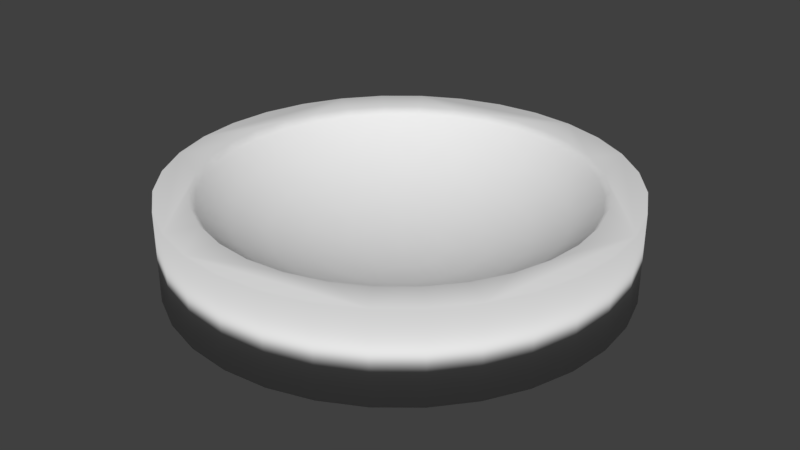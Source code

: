 # Source: untitled.blend  (saved by Blender 2.77.0; exported with 4.5.12 LTS)
import bpy
from mathutils import Matrix  # noqa: F401  (used for matrix-valued properties, if any)

bpy.ops.wm.read_factory_settings(use_empty=True)
scene = bpy.context.scene
scene.name = 'Scene'

# ---- collections
col_collection_1 = bpy.data.collections.new('Collection 1'); scene.collection.children.link(col_collection_1)

# ---- world
world_world = bpy.data.worlds.new('World'); scene.world = world_world
world_world.color = (0.05088, 0.05088, 0.05088)
world_world.use_sun_shadow = False
world_world.sun_shadow_jitter_overblur = 0.0
world_world.cycles.sampling_method = 'MANUAL'

# ---- meshes
me_cylinder = bpy.data.meshes.new('Cylinder')
me_cylinder.from_pydata([(0.0, 1.0, -1.0), (0.0, 1.0, 1.0), (0.1951, 0.9808, 1.0), (0.1951, 0.9808, -1.0), (0.3827, 0.9239, -1.0), (0.5556, 0.8315, -1.0), (0.7071, 0.7071, -1.0), (0.8315, 0.5556, -1.0), (0.9239, 0.3827, -1.0), (0.9808, 0.1951, -1.0), (1.0, 7.55e-08, -1.0), (0.9808, -0.1951, -1.0), (0.9239, -0.3827, -1.0), (0.8315, -0.5556, -1.0), (0.7071, -0.7071, -1.0), (0.5556, -0.8315, -1.0), (0.3827, -0.9239, -1.0), (0.1951, -0.9808, -1.0), (-3.258e-07, -1.0, -1.0), (-0.1951, -0.9808, -1.0), (-0.3827, -0.9239, -1.0), (-0.5556, -0.8315, -1.0), (-0.7071, -0.7071, -1.0), (-0.8315, -0.5556, -1.0), (-0.9239, -0.3827, -1.0), (-0.9808, -0.1951, -1.0), (-1.0, 9.656e-07, -1.0), (-0.9808, 0.1951, -1.0), (-0.9239, 0.3827, -1.0), (-0.8315, 0.5556, -1.0), (-0.7071, 0.7071, -1.0), (-0.5556, 0.8315, -1.0), (-0.3827, 0.9239, -1.0), (-0.1951, 0.9808, -1.0), (-0.1951, 0.9808, 1.0), (-0.3827, 0.9239, 1.0), (-0.5556, 0.8315, 1.0), (-0.7071, 0.7071, 1.0), (-0.8315, 0.5556, 1.0), (-0.9239, 0.3827, 1.0), (-0.9808, 0.1951, 1.0), (-1.0, 9.656e-07, 1.0), (-0.8543, 0.0, 1.0), (-0.8378, 0.1667, 1.0), (-0.7892, 0.3269, 1.0), (-0.7103, 0.4746, 1.0), (-0.604, 0.604, 1.0), (-0.4746, 0.7103, 1.0), (-0.3269, 0.7892, 1.0), (-0.1667, 0.8378, 1.0), (3.084e-07, 0.8543, 1.0), (0.1667, 0.8378, 1.0), (0.3269, 0.7892, 1.0), (0.4746, 0.7103, 1.0), (0.604, 0.604, 1.0), (0.7103, 0.4746, 1.0), (0.7892, 0.3269, 1.0), (0.8378, 0.1667, 1.0), (0.8543, -4.871e-08, 1.0), (0.9239, -0.3827, 1.0), (0.9808, -0.1951, 1.0), (1.0, 7.55e-08, 1.0), (0.9808, 0.1951, 1.0), (0.9239, 0.3827, 1.0), (0.8315, 0.5556, 1.0), (0.7071, 0.7071, 1.0), (0.5556, 0.8315, 1.0), (0.3827, 0.9239, 1.0), (0.8378, -0.1667, 1.0), (0.7892, -0.3269, 1.0), (0.7103, -0.4746, 1.0), (0.604, -0.604, 1.0), (0.4746, -0.7103, 1.0), (0.3269, -0.7892, 1.0), (0.1667, -0.8378, 1.0), (1.845e-07, -0.8543, 1.0), (-0.1667, -0.8378, 1.0), (-0.3269, -0.7892, 1.0), (-0.4746, -0.7103, 1.0), (-0.604, -0.604, 1.0), (-0.7103, -0.4746, 1.0), (-0.7892, -0.3269, 1.0), (-0.8378, -0.1667, 1.0), (-0.9808, -0.1951, 1.0), (-0.9239, -0.3827, 1.0), (-0.8315, -0.5556, 1.0), (-0.7071, -0.7071, 1.0), (-0.5556, -0.8315, 1.0), (-0.3827, -0.9239, 1.0), (-0.1951, -0.9808, 1.0), (-3.258e-07, -1.0, 1.0), (0.1951, -0.9808, 1.0), (0.3827, -0.9239, 1.0), (0.5556, -0.8315, 1.0), (0.7071, -0.7071, 1.0), (0.8315, -0.5556, 1.0), (3.258e-07, 0.0, -0.5372), (-0.1913, 0.03806, -0.4766), (-0.1951, 0.0, -0.4766), (-0.1802, 0.07466, -0.4766), (-0.1913, -0.03806, -0.4766), (-0.3753, 0.07466, -0.297), (-0.3827, 0.0, -0.297), (-0.1622, 0.1084, -0.4766), (-0.3536, 0.1464, -0.297), (-0.1802, -0.07466, -0.4766), (-0.3753, -0.07466, -0.297), (-0.5449, 0.1084, -0.005322), (-0.5556, 0.0, -0.005322), (-0.1379, 0.1379, -0.4766), (-0.3182, 0.2126, -0.297), (-0.5133, 0.2126, -0.005322), (-0.1622, -0.1084, -0.4766), (-0.3536, -0.1464, -0.297), (-0.5449, -0.1084, -0.005322), (-0.6935, 0.1379, 0.3872), (-0.7071, 0.0, 0.3872), (-0.1084, 0.1622, -0.4766), (-0.2706, 0.2706, -0.297), (-0.4619, 0.3087, -0.005322), (-0.6533, 0.2706, 0.3872), (-0.1379, -0.1379, -0.4766), (-0.3182, -0.2126, -0.297), (-0.5133, -0.2126, -0.005322), (-0.6935, -0.1379, 0.3872), (-0.8155, 0.1622, 0.8655), (-0.8315, 0.0, 0.8655), (-0.07466, 0.1802, -0.4766), (-0.2126, 0.3182, -0.297), (-0.3928, 0.3928, -0.005322), (-0.5879, 0.3928, 0.3872), (-0.7682, 0.3182, 0.8655), (-0.1084, -0.1622, -0.4766), (-0.2706, -0.2706, -0.297), (-0.4619, -0.3087, -0.005322), (-0.6533, -0.2706, 0.3872), (-0.8155, -0.1622, 0.8655), (-0.03806, 0.1913, -0.4766), (-0.1464, 0.3536, -0.297), (-0.3087, 0.4619, -0.005322), (-0.5, 0.5, 0.3872), (-0.6913, 0.4619, 0.8655), (-0.07466, -0.1802, -0.4766), (-0.2126, -0.3182, -0.297), (-0.3928, -0.3928, -0.005322), (-0.5879, -0.3928, 0.3872), (-0.7682, -0.3182, 0.8655), (3.08e-07, 0.1951, -0.4766), (-0.07466, 0.3753, -0.297), (-0.2126, 0.5133, -0.005322), (-0.3928, 0.5879, 0.3872), (-0.5879, 0.5879, 0.8655), (-0.03806, -0.1913, -0.4766), (-0.1464, -0.3536, -0.297), (-0.3087, -0.4619, -0.005322), (-0.5, -0.5, 0.3872), (-0.6913, -0.4619, 0.8655), (0.03806, 0.1913, -0.4766), (3.043e-07, 0.3827, -0.297), (-0.1084, 0.5449, -0.005322), (-0.2706, 0.6533, 0.3872), (-0.4619, 0.6913, 0.8655), (3.155e-07, -0.1951, -0.4766), (-0.07466, -0.3753, -0.297), (-0.2126, -0.5133, -0.005322), (-0.3928, -0.5879, 0.3872), (-0.5879, -0.5879, 0.8655), (0.07466, 0.1802, -0.4766), (0.07466, 0.3753, -0.297), (3.415e-07, 0.5556, -0.005322), (-0.1379, 0.6935, 0.3872), (-0.3182, 0.7682, 0.8655), (0.03806, -0.1913, -0.4766), (2.521e-07, -0.3827, -0.297), (-0.1084, -0.5449, -0.005322), (-0.2706, -0.6533, 0.3872), (-0.4619, -0.6913, 0.8655), (0.1084, 0.1622, -0.4766), (0.1464, 0.3536, -0.297), (0.1084, 0.5449, -0.005322), (3.192e-07, 0.7071, 0.3872), (-0.1622, 0.8155, 0.8655), (0.07466, -0.1802, -0.4766), (0.07466, -0.3753, -0.297), (2.596e-07, -0.5556, -0.005322), (-0.1379, -0.6935, 0.3872), (-0.3182, -0.7682, 0.8655), (0.138, 0.1379, -0.4766), (0.2126, 0.3182, -0.297), (0.2126, 0.5133, -0.005322), (0.138, 0.6935, 0.3872), (3.341e-07, 0.8315, 0.8655), (0.1084, -0.1622, -0.4766), (0.1464, -0.3536, -0.297), (0.1084, -0.5449, -0.005322), (1.851e-07, -0.7071, 0.3872), (-0.1622, -0.8155, 0.8655), (0.1622, 0.1084, -0.4766), (0.2706, 0.2706, -0.297), (0.3087, 0.4619, -0.005322), (0.2706, 0.6533, 0.3872), (0.1622, 0.8155, 0.8655), (0.1379, -0.1379, -0.4766), (0.2126, -0.3182, -0.297), (0.2126, -0.5133, -0.005322), (0.1379, -0.6935, 0.3872), (1.404e-07, -0.8315, 0.8655), (0.1802, 0.07466, -0.4766), (0.3182, 0.2126, -0.297), (0.3928, 0.3928, -0.005322), (0.3928, 0.5879, 0.3872), (0.3182, 0.7682, 0.8655), (0.1622, -0.1084, -0.4766), (0.2706, -0.2706, -0.297), (0.3087, -0.4619, -0.005322), (0.2706, -0.6533, 0.3872), (0.1622, -0.8155, 0.8655), (0.1913, 0.03806, -0.4766), (0.3536, 0.1464, -0.297), (0.4619, 0.3087, -0.005322), (0.5, 0.5, 0.3872), (0.4619, 0.6913, 0.8655), (0.1802, -0.07466, -0.4766), (0.3182, -0.2126, -0.297), (0.3928, -0.3928, -0.005322), (0.3928, -0.5879, 0.3872), (0.3182, -0.7682, 0.8655), (0.1951, 3.964e-09, -0.4766), (0.3753, 0.07466, -0.297), (0.5133, 0.2126, -0.005322), (0.5879, 0.3928, 0.3872), (0.5879, 0.5879, 0.8655), (0.1913, -0.03806, -0.4766), (0.3536, -0.1464, -0.297), (0.4619, -0.3087, -0.005322), (0.5, -0.5, 0.3872), (0.4619, -0.6913, 0.8655), (0.3827, 3.964e-09, -0.297), (0.5449, 0.1084, -0.005322), (0.6533, 0.2706, 0.3872), (0.6913, 0.4619, 0.8655), (0.3753, -0.07466, -0.297), (0.5133, -0.2126, -0.005322), (0.5879, -0.3928, 0.3872), (0.5879, -0.5879, 0.8655), (0.5556, -1.094e-08, -0.005322), (0.6935, 0.1379, 0.3872), (0.7682, 0.3182, 0.8655), (0.5449, -0.1084, -0.005322), (0.6533, -0.2706, 0.3872), (0.6913, -0.4619, 0.8655), (0.7071, -2.584e-08, 0.3872), (0.8155, 0.1622, 0.8655), (0.6935, -0.1379, 0.3872), (0.7682, -0.3182, 0.8655), (0.8315, -8.544e-08, 0.8655), (0.8155, -0.1622, 0.8655)], [], [(0, 1, 2, 3), (0, 3, 4, 5, 6, 7, 8, 9, 10, 11, 12, 13, 14, 15, 16, 17, 18, 19, 20, 21, 22, 23, 24, 25, 26, 27, 28, 29, 30, 31, 32, 33), (33, 34, 1, 0), (37, 38, 39, 40, 41, 83, 82, 42, 43, 44, 45, 46), (51, 52, 53, 54, 55, 56, 57, 62, 63, 64, 65, 66, 67, 2), (3, 2, 67, 4), (4, 67, 66, 5), (5, 66, 65, 6), (6, 65, 64, 7), (7, 64, 63, 8), (8, 63, 62, 9), (9, 62, 61, 10), (10, 61, 60, 11), (11, 60, 59, 12), (12, 59, 95, 13), (13, 95, 94, 14), (14, 94, 93, 15), (15, 93, 92, 16), (16, 92, 91, 17), (17, 91, 90, 18), (18, 90, 89, 19), (19, 89, 88, 20), (20, 88, 87, 21), (21, 87, 86, 22), (22, 86, 85, 23), (23, 85, 84, 24), (24, 84, 83, 25), (25, 83, 41, 26), (26, 41, 40, 27), (27, 40, 39, 28), (28, 39, 38, 29), (29, 38, 37, 30), (30, 37, 36, 31), (31, 36, 35, 32), (32, 35, 34, 33), (96, 97, 98), (96, 99, 97), (96, 98, 100), (98, 97, 101, 102), (96, 103, 99), (97, 99, 104, 101), (96, 100, 105), (100, 98, 102, 106), (102, 101, 107, 108), (96, 109, 103), (99, 103, 110, 104), (101, 104, 111, 107), (96, 105, 112), (105, 100, 106, 113), (106, 102, 108, 114), (108, 107, 115, 116), (96, 117, 109), (103, 109, 118, 110), (104, 110, 119, 111), (107, 111, 120, 115), (96, 112, 121), (112, 105, 113, 122), (113, 106, 114, 123), (114, 108, 116, 124), (116, 115, 125, 126), (96, 127, 117), (109, 117, 128, 118), (110, 118, 129, 119), (111, 119, 130, 120), (115, 120, 131, 125), (96, 121, 132), (121, 112, 122, 133), (122, 113, 123, 134), (123, 114, 124, 135), (124, 116, 126, 136), (43, 42, 126, 125), (96, 137, 127), (117, 127, 138, 128), (118, 128, 139, 129), (119, 129, 140, 130), (120, 130, 141, 131), (44, 43, 125, 131), (96, 132, 142), (132, 121, 133, 143), (133, 122, 134, 144), (134, 123, 135, 145), (135, 124, 136, 146), (42, 82, 136, 126), (96, 147, 137), (127, 137, 148, 138), (128, 138, 149, 139), (129, 139, 150, 140), (130, 140, 151, 141), (45, 44, 131, 141), (96, 142, 152), (142, 132, 143, 153), (143, 133, 144, 154), (144, 134, 145, 155), (145, 135, 146, 156), (82, 81, 146, 136), (96, 157, 147), (137, 147, 158, 148), (138, 148, 159, 149), (139, 149, 160, 150), (140, 150, 161, 151), (46, 45, 141, 151), (96, 152, 162), (152, 142, 153, 163), (153, 143, 154, 164), (154, 144, 155, 165), (155, 145, 156, 166), (81, 80, 156, 146), (96, 167, 157), (147, 157, 168, 158), (148, 158, 169, 159), (149, 159, 170, 160), (150, 160, 171, 161), (47, 46, 151, 161), (96, 162, 172), (162, 152, 163, 173), (163, 153, 164, 174), (164, 154, 165, 175), (165, 155, 166, 176), (80, 79, 166, 156), (96, 177, 167), (157, 167, 178, 168), (158, 168, 179, 169), (159, 169, 180, 170), (160, 170, 181, 171), (48, 47, 161, 171), (96, 172, 182), (172, 162, 173, 183), (173, 163, 174, 184), (174, 164, 175, 185), (175, 165, 176, 186), (79, 78, 176, 166), (96, 187, 177), (167, 177, 188, 178), (168, 178, 189, 179), (169, 179, 190, 180), (170, 180, 191, 181), (49, 48, 171, 181), (96, 182, 192), (182, 172, 183, 193), (183, 173, 184, 194), (184, 174, 185, 195), (185, 175, 186, 196), (78, 77, 186, 176), (96, 197, 187), (177, 187, 198, 188), (178, 188, 199, 189), (179, 189, 200, 190), (180, 190, 201, 191), (50, 49, 181, 191), (96, 192, 202), (192, 182, 193, 203), (193, 183, 194, 204), (194, 184, 195, 205), (195, 185, 196, 206), (77, 76, 196, 186), (96, 207, 197), (187, 197, 208, 198), (188, 198, 209, 199), (189, 199, 210, 200), (190, 200, 211, 201), (51, 50, 191, 201), (96, 202, 212), (202, 192, 203, 213), (203, 193, 204, 214), (204, 194, 205, 215), (205, 195, 206, 216), (76, 75, 206, 196), (96, 217, 207), (197, 207, 218, 208), (198, 208, 219, 209), (199, 209, 220, 210), (200, 210, 221, 211), (52, 51, 201, 211), (96, 212, 222), (212, 202, 213, 223), (213, 203, 214, 224), (214, 204, 215, 225), (215, 205, 216, 226), (75, 74, 216, 206), (96, 227, 217), (207, 217, 228, 218), (208, 218, 229, 219), (209, 219, 230, 220), (210, 220, 231, 221), (53, 52, 211, 221), (96, 222, 232), (222, 212, 223, 233), (223, 213, 224, 234), (224, 214, 225, 235), (225, 215, 226, 236), (74, 73, 226, 216), (96, 232, 227), (217, 227, 237, 228), (218, 228, 238, 229), (219, 229, 239, 230), (220, 230, 240, 231), (54, 53, 221, 231), (232, 222, 233, 241), (233, 223, 234, 242), (234, 224, 235, 243), (235, 225, 236, 244), (73, 72, 236, 226), (227, 232, 241, 237), (228, 237, 245, 238), (229, 238, 246, 239), (230, 239, 247, 240), (55, 54, 231, 240), (241, 233, 242, 248), (242, 234, 243, 249), (243, 235, 244, 250), (72, 71, 244, 236), (237, 241, 248, 245), (238, 245, 251, 246), (239, 246, 252, 247), (56, 55, 240, 247), (248, 242, 249, 253), (249, 243, 250, 254), (71, 70, 250, 244), (245, 248, 253, 251), (246, 251, 255, 252), (57, 56, 247, 252), (253, 249, 254, 256), (70, 69, 254, 250), (251, 253, 256, 255), (58, 57, 252, 255), (69, 68, 256, 254), (68, 58, 255, 256), (88, 89, 90, 91, 92, 93, 94, 71, 72, 73, 74, 75, 76, 77), (77, 78, 79, 80, 81, 82, 83, 84, 85, 86, 87, 88), (1, 34, 35, 36, 37, 46, 47, 48, 49, 50, 51, 2), (57, 58, 68, 69, 70, 71, 94, 95, 59, 60, 61, 62)])
me_cylinder.polygons.foreach_set('use_smooth', [True] * 231)
me_cylinder.use_remesh_preserve_volume = False
me_cylinder.use_remesh_preserve_attributes = False
me_cylinder.use_mirror_vertex_groups = False
me_cylinder.update()

# ---- objects
ob_cylinder = bpy.data.objects.new('Cylinder', me_cylinder)

# ---- transforms, parenting, visibility, modifiers, constraints
ob_cylinder.location = (0.0, 0.0, 0.0)
ob_cylinder.scale = (1.0, 1.0, 0.2)
ob_cylinder.lineart.crease_threshold = 0.0

# ---- collection membership
col_collection_1.objects.link(ob_cylinder)

# ---- scene / render settings (as saved in the file)
scene.frame_start = 1; scene.frame_end = 250; scene.frame_set(1)
scene.render.engine = 'BLENDER_EEVEE_NEXT'
scene.render.resolution_percentage = 50
scene.render.dither_intensity = 0.0
scene.cycles.use_denoising = False
scene.cycles.samples = 128
scene.cycles.sampling_pattern = 'TABULATED_SOBOL'
scene.cycles.light_sampling_threshold = 0.0
scene.cycles.use_adaptive_sampling = False
scene.cycles.use_light_tree = False
scene.cycles.blur_glossy = 0.0
scene.cycles.sample_clamp_indirect = 0.0
scene.view_settings.view_transform = 'Standard'
bpy.context.view_layer.update()

# ---- added for rendering (the .blend has no active camera and no usable light): camera, sun
cam_auto = bpy.data.cameras.new('AutoCamera')
cam_auto.lens = 50.0
cam_auto.sensor_width = 36.0
cam_auto.clip_end = 1000.0
ob_auto_camera = bpy.data.objects.new('AutoCamera', cam_auto)
scene.collection.objects.link(ob_auto_camera)
ob_auto_camera.location = (2.64297, -3.17156, 2.11438)
ob_auto_camera.rotation_euler = (1.09748, -7.21219e-08, 0.694738)
scene.camera = ob_auto_camera
light_auto_sun = bpy.data.lights.new('AutoSun', 'SUN')
light_auto_sun.energy = 3.0
light_auto_sun.angle = 0.0523599
ob_auto_sun = bpy.data.objects.new('AutoSun', light_auto_sun)
scene.collection.objects.link(ob_auto_sun)
ob_auto_sun.rotation_euler = (0.872665, 0.174533, 0.523599)
bpy.context.view_layer.update()
